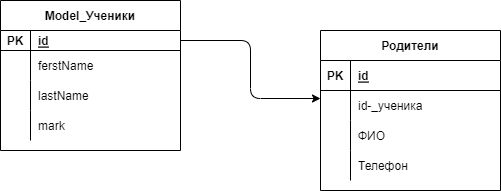

The diagram above was exported from draw.io. Its source (the exported page's mxGraphModel, read from the mxfile embedded in the PNG):
<mxGraphModel dx="609" dy="240" grid="1" gridSize="10" guides="1" tooltips="1" connect="1" arrows="1" fold="1" page="1" pageScale="1" pageWidth="827" pageHeight="1169" math="0" shadow="0">
  <root>
    <mxCell id="0" />
    <mxCell id="1" parent="0" />
    <mxCell id="2" value="Model_Ученики" style="shape=table;startSize=30;container=1;collapsible=1;childLayout=tableLayout;fixedRows=1;rowLines=0;fontStyle=1;align=center;resizeLast=1;" parent="1" vertex="1">
      <mxGeometry x="30" y="20" width="180" height="150" as="geometry" />
    </mxCell>
    <mxCell id="3" value="" style="shape=partialRectangle;collapsible=0;dropTarget=0;pointerEvents=0;fillColor=none;top=0;left=0;bottom=1;right=0;points=[[0,0.5],[1,0.5]];portConstraint=eastwest;" parent="2" vertex="1">
      <mxGeometry y="30" width="180" height="20" as="geometry" />
    </mxCell>
    <mxCell id="4" value="PK" style="shape=partialRectangle;connectable=0;fillColor=none;top=0;left=0;bottom=0;right=0;fontStyle=1;overflow=hidden;" parent="3" vertex="1">
      <mxGeometry width="30" height="20" as="geometry">
        <mxRectangle width="30" height="20" as="alternateBounds" />
      </mxGeometry>
    </mxCell>
    <mxCell id="5" value="id" style="shape=partialRectangle;connectable=0;fillColor=none;top=0;left=0;bottom=0;right=0;align=left;spacingLeft=6;fontStyle=5;overflow=hidden;" parent="3" vertex="1">
      <mxGeometry x="30" width="150" height="20" as="geometry">
        <mxRectangle width="150" height="20" as="alternateBounds" />
      </mxGeometry>
    </mxCell>
    <mxCell id="6" value="" style="shape=partialRectangle;collapsible=0;dropTarget=0;pointerEvents=0;fillColor=none;top=0;left=0;bottom=0;right=0;points=[[0,0.5],[1,0.5]];portConstraint=eastwest;" parent="2" vertex="1">
      <mxGeometry y="50" width="180" height="30" as="geometry" />
    </mxCell>
    <mxCell id="7" value="" style="shape=partialRectangle;connectable=0;fillColor=none;top=0;left=0;bottom=0;right=0;editable=1;overflow=hidden;" parent="6" vertex="1">
      <mxGeometry width="30" height="30" as="geometry">
        <mxRectangle width="30" height="30" as="alternateBounds" />
      </mxGeometry>
    </mxCell>
    <mxCell id="8" value="ferstName" style="shape=partialRectangle;connectable=0;fillColor=none;top=0;left=0;bottom=0;right=0;align=left;spacingLeft=6;overflow=hidden;" parent="6" vertex="1">
      <mxGeometry x="30" width="150" height="30" as="geometry">
        <mxRectangle width="150" height="30" as="alternateBounds" />
      </mxGeometry>
    </mxCell>
    <mxCell id="9" value="" style="shape=partialRectangle;collapsible=0;dropTarget=0;pointerEvents=0;fillColor=none;top=0;left=0;bottom=0;right=0;points=[[0,0.5],[1,0.5]];portConstraint=eastwest;" parent="2" vertex="1">
      <mxGeometry y="80" width="180" height="30" as="geometry" />
    </mxCell>
    <mxCell id="10" value="" style="shape=partialRectangle;connectable=0;fillColor=none;top=0;left=0;bottom=0;right=0;editable=1;overflow=hidden;" parent="9" vertex="1">
      <mxGeometry width="30" height="30" as="geometry">
        <mxRectangle width="30" height="30" as="alternateBounds" />
      </mxGeometry>
    </mxCell>
    <mxCell id="11" value="lastName" style="shape=partialRectangle;connectable=0;fillColor=none;top=0;left=0;bottom=0;right=0;align=left;spacingLeft=6;overflow=hidden;" parent="9" vertex="1">
      <mxGeometry x="30" width="150" height="30" as="geometry">
        <mxRectangle width="150" height="30" as="alternateBounds" />
      </mxGeometry>
    </mxCell>
    <mxCell id="12" value="" style="shape=partialRectangle;collapsible=0;dropTarget=0;pointerEvents=0;fillColor=none;top=0;left=0;bottom=0;right=0;points=[[0,0.5],[1,0.5]];portConstraint=eastwest;" parent="2" vertex="1">
      <mxGeometry y="110" width="180" height="30" as="geometry" />
    </mxCell>
    <mxCell id="13" value="" style="shape=partialRectangle;connectable=0;fillColor=none;top=0;left=0;bottom=0;right=0;editable=1;overflow=hidden;" parent="12" vertex="1">
      <mxGeometry width="30" height="30" as="geometry">
        <mxRectangle width="30" height="30" as="alternateBounds" />
      </mxGeometry>
    </mxCell>
    <mxCell id="14" value="mark" style="shape=partialRectangle;connectable=0;fillColor=none;top=0;left=0;bottom=0;right=0;align=left;spacingLeft=6;overflow=hidden;" parent="12" vertex="1">
      <mxGeometry x="30" width="150" height="30" as="geometry">
        <mxRectangle width="150" height="30" as="alternateBounds" />
      </mxGeometry>
    </mxCell>
    <mxCell id="15" value="Родители" style="shape=table;startSize=30;container=1;collapsible=1;childLayout=tableLayout;fixedRows=1;rowLines=0;fontStyle=1;align=center;resizeLast=1;" vertex="1" parent="1">
      <mxGeometry x="350" y="50" width="180" height="160" as="geometry" />
    </mxCell>
    <mxCell id="16" value="" style="shape=partialRectangle;collapsible=0;dropTarget=0;pointerEvents=0;fillColor=none;top=0;left=0;bottom=1;right=0;points=[[0,0.5],[1,0.5]];portConstraint=eastwest;" vertex="1" parent="15">
      <mxGeometry y="30" width="180" height="30" as="geometry" />
    </mxCell>
    <mxCell id="17" value="PK" style="shape=partialRectangle;connectable=0;fillColor=none;top=0;left=0;bottom=0;right=0;fontStyle=1;overflow=hidden;" vertex="1" parent="16">
      <mxGeometry width="30" height="30" as="geometry">
        <mxRectangle width="30" height="30" as="alternateBounds" />
      </mxGeometry>
    </mxCell>
    <mxCell id="18" value="id" style="shape=partialRectangle;connectable=0;fillColor=none;top=0;left=0;bottom=0;right=0;align=left;spacingLeft=6;fontStyle=5;overflow=hidden;" vertex="1" parent="16">
      <mxGeometry x="30" width="150" height="30" as="geometry">
        <mxRectangle width="150" height="30" as="alternateBounds" />
      </mxGeometry>
    </mxCell>
    <mxCell id="19" value="" style="shape=partialRectangle;collapsible=0;dropTarget=0;pointerEvents=0;fillColor=none;top=0;left=0;bottom=0;right=0;points=[[0,0.5],[1,0.5]];portConstraint=eastwest;" vertex="1" parent="15">
      <mxGeometry y="60" width="180" height="30" as="geometry" />
    </mxCell>
    <mxCell id="20" value="" style="shape=partialRectangle;connectable=0;fillColor=none;top=0;left=0;bottom=0;right=0;editable=1;overflow=hidden;" vertex="1" parent="19">
      <mxGeometry width="30" height="30" as="geometry">
        <mxRectangle width="30" height="30" as="alternateBounds" />
      </mxGeometry>
    </mxCell>
    <mxCell id="21" value="id-_ученика" style="shape=partialRectangle;connectable=0;fillColor=none;top=0;left=0;bottom=0;right=0;align=left;spacingLeft=6;overflow=hidden;" vertex="1" parent="19">
      <mxGeometry x="30" width="150" height="30" as="geometry">
        <mxRectangle width="150" height="30" as="alternateBounds" />
      </mxGeometry>
    </mxCell>
    <mxCell id="22" value="" style="shape=partialRectangle;collapsible=0;dropTarget=0;pointerEvents=0;fillColor=none;top=0;left=0;bottom=0;right=0;points=[[0,0.5],[1,0.5]];portConstraint=eastwest;" vertex="1" parent="15">
      <mxGeometry y="90" width="180" height="30" as="geometry" />
    </mxCell>
    <mxCell id="23" value="" style="shape=partialRectangle;connectable=0;fillColor=none;top=0;left=0;bottom=0;right=0;editable=1;overflow=hidden;" vertex="1" parent="22">
      <mxGeometry width="30" height="30" as="geometry">
        <mxRectangle width="30" height="30" as="alternateBounds" />
      </mxGeometry>
    </mxCell>
    <mxCell id="24" value="ФИО" style="shape=partialRectangle;connectable=0;fillColor=none;top=0;left=0;bottom=0;right=0;align=left;spacingLeft=6;overflow=hidden;" vertex="1" parent="22">
      <mxGeometry x="30" width="150" height="30" as="geometry">
        <mxRectangle width="150" height="30" as="alternateBounds" />
      </mxGeometry>
    </mxCell>
    <mxCell id="25" value="" style="shape=partialRectangle;collapsible=0;dropTarget=0;pointerEvents=0;fillColor=none;top=0;left=0;bottom=0;right=0;points=[[0,0.5],[1,0.5]];portConstraint=eastwest;" vertex="1" parent="15">
      <mxGeometry y="120" width="180" height="30" as="geometry" />
    </mxCell>
    <mxCell id="26" value="" style="shape=partialRectangle;connectable=0;fillColor=none;top=0;left=0;bottom=0;right=0;editable=1;overflow=hidden;" vertex="1" parent="25">
      <mxGeometry width="30" height="30" as="geometry">
        <mxRectangle width="30" height="30" as="alternateBounds" />
      </mxGeometry>
    </mxCell>
    <mxCell id="27" value="Телефон" style="shape=partialRectangle;connectable=0;fillColor=none;top=0;left=0;bottom=0;right=0;align=left;spacingLeft=6;overflow=hidden;" vertex="1" parent="25">
      <mxGeometry x="30" width="150" height="30" as="geometry">
        <mxRectangle width="150" height="30" as="alternateBounds" />
      </mxGeometry>
    </mxCell>
    <mxCell id="28" style="edgeStyle=none;html=1;entryX=0;entryY=0.267;entryDx=0;entryDy=0;entryPerimeter=0;exitX=1;exitY=0.5;exitDx=0;exitDy=0;" edge="1" parent="1" source="3" target="19">
      <mxGeometry relative="1" as="geometry">
        <Array as="points">
          <mxPoint x="280" y="60" />
          <mxPoint x="280" y="118" />
        </Array>
      </mxGeometry>
    </mxCell>
  </root>
</mxGraphModel>